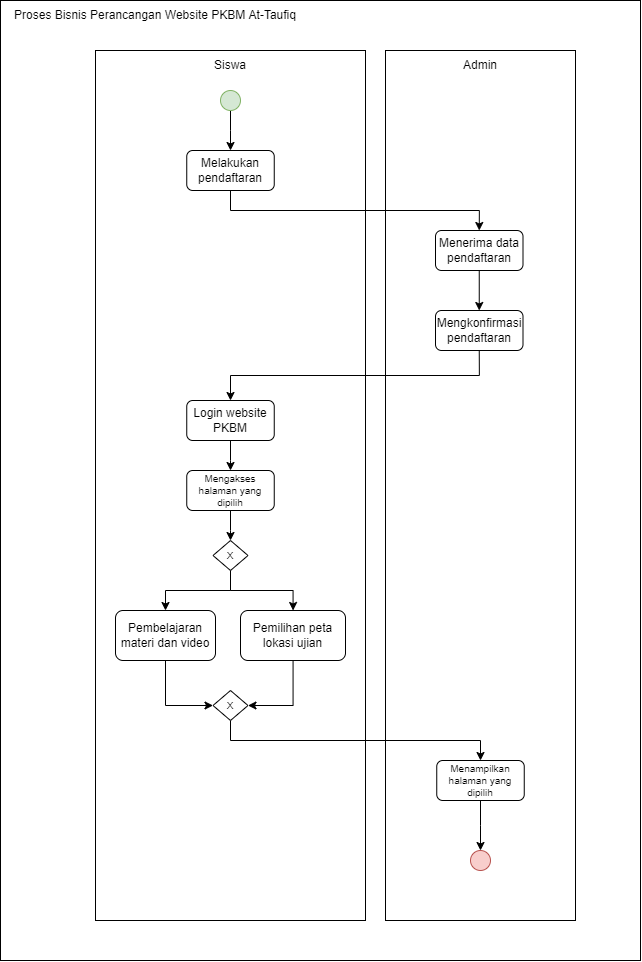

The diagram above was exported from draw.io. Its source (the exported page's mxGraphModel, read from the mxfile embedded in the PNG):
<mxGraphModel dx="1240" dy="689" grid="1" gridSize="10" guides="1" tooltips="1" connect="1" arrows="1" fold="1" page="1" pageScale="1" pageWidth="850" pageHeight="1100" math="0" shadow="0">
  <root>
    <mxCell id="0" />
    <mxCell id="1" parent="0" />
    <mxCell id="T4s_zn5TK57Nzw2Ds7uh-1" value="" style="rounded=0;whiteSpace=wrap;html=1;" vertex="1" parent="1">
      <mxGeometry x="105" y="70" width="640" height="960" as="geometry" />
    </mxCell>
    <mxCell id="T4s_zn5TK57Nzw2Ds7uh-2" value="" style="rounded=0;whiteSpace=wrap;html=1;" vertex="1" parent="1">
      <mxGeometry x="200" y="120" width="270" height="870" as="geometry" />
    </mxCell>
    <mxCell id="T4s_zn5TK57Nzw2Ds7uh-3" value="" style="rounded=0;whiteSpace=wrap;html=1;" vertex="1" parent="1">
      <mxGeometry x="490" y="120" width="190" height="870" as="geometry" />
    </mxCell>
    <mxCell id="T4s_zn5TK57Nzw2Ds7uh-4" value="Proses Bisnis Perancangan Website PKBM At-Taufiq" style="text;html=1;strokeColor=none;fillColor=none;align=center;verticalAlign=middle;whiteSpace=wrap;rounded=0;" vertex="1" parent="1">
      <mxGeometry x="105" y="70" width="310" height="30" as="geometry" />
    </mxCell>
    <mxCell id="T4s_zn5TK57Nzw2Ds7uh-6" value="Siswa" style="text;html=1;strokeColor=none;fillColor=none;align=center;verticalAlign=middle;whiteSpace=wrap;rounded=0;" vertex="1" parent="1">
      <mxGeometry x="305" y="120" width="60" height="30" as="geometry" />
    </mxCell>
    <mxCell id="T4s_zn5TK57Nzw2Ds7uh-7" value="Admin" style="text;html=1;strokeColor=none;fillColor=none;align=center;verticalAlign=middle;whiteSpace=wrap;rounded=0;" vertex="1" parent="1">
      <mxGeometry x="555" y="120" width="60" height="30" as="geometry" />
    </mxCell>
    <mxCell id="T4s_zn5TK57Nzw2Ds7uh-14" style="edgeStyle=orthogonalEdgeStyle;rounded=0;orthogonalLoop=1;jettySize=auto;html=1;" edge="1" parent="1" source="T4s_zn5TK57Nzw2Ds7uh-8" target="T4s_zn5TK57Nzw2Ds7uh-9">
      <mxGeometry relative="1" as="geometry" />
    </mxCell>
    <mxCell id="T4s_zn5TK57Nzw2Ds7uh-8" value="" style="ellipse;whiteSpace=wrap;html=1;aspect=fixed;fillColor=#d5e8d4;strokeColor=#82b366;direction=south;" vertex="1" parent="1">
      <mxGeometry x="325" y="160" width="20" height="20" as="geometry" />
    </mxCell>
    <mxCell id="T4s_zn5TK57Nzw2Ds7uh-13" style="edgeStyle=orthogonalEdgeStyle;rounded=0;orthogonalLoop=1;jettySize=auto;html=1;entryX=0.5;entryY=0;entryDx=0;entryDy=0;exitX=0.5;exitY=1;exitDx=0;exitDy=0;" edge="1" parent="1" source="T4s_zn5TK57Nzw2Ds7uh-9" target="T4s_zn5TK57Nzw2Ds7uh-10">
      <mxGeometry relative="1" as="geometry" />
    </mxCell>
    <mxCell id="T4s_zn5TK57Nzw2Ds7uh-9" value="Melakukan pendaftaran" style="rounded=1;whiteSpace=wrap;html=1;" vertex="1" parent="1">
      <mxGeometry x="291.25" y="220" width="87.5" height="40" as="geometry" />
    </mxCell>
    <mxCell id="T4s_zn5TK57Nzw2Ds7uh-12" style="edgeStyle=orthogonalEdgeStyle;rounded=0;orthogonalLoop=1;jettySize=auto;html=1;" edge="1" parent="1" source="T4s_zn5TK57Nzw2Ds7uh-10" target="T4s_zn5TK57Nzw2Ds7uh-11">
      <mxGeometry relative="1" as="geometry" />
    </mxCell>
    <mxCell id="T4s_zn5TK57Nzw2Ds7uh-10" value="Menerima data pendaftaran" style="rounded=1;whiteSpace=wrap;html=1;" vertex="1" parent="1">
      <mxGeometry x="540" y="300" width="87.5" height="40" as="geometry" />
    </mxCell>
    <mxCell id="T4s_zn5TK57Nzw2Ds7uh-16" style="edgeStyle=orthogonalEdgeStyle;rounded=0;orthogonalLoop=1;jettySize=auto;html=1;entryX=0.5;entryY=0;entryDx=0;entryDy=0;exitX=0.5;exitY=1;exitDx=0;exitDy=0;" edge="1" parent="1" source="T4s_zn5TK57Nzw2Ds7uh-11" target="T4s_zn5TK57Nzw2Ds7uh-15">
      <mxGeometry relative="1" as="geometry" />
    </mxCell>
    <mxCell id="T4s_zn5TK57Nzw2Ds7uh-11" value="Mengkonfirmasi pendaftaran" style="rounded=1;whiteSpace=wrap;html=1;" vertex="1" parent="1">
      <mxGeometry x="540" y="380" width="87.5" height="40" as="geometry" />
    </mxCell>
    <mxCell id="T4s_zn5TK57Nzw2Ds7uh-19" style="edgeStyle=orthogonalEdgeStyle;rounded=0;orthogonalLoop=1;jettySize=auto;html=1;entryX=0.5;entryY=0;entryDx=0;entryDy=0;" edge="1" parent="1" source="T4s_zn5TK57Nzw2Ds7uh-15" target="T4s_zn5TK57Nzw2Ds7uh-17">
      <mxGeometry relative="1" as="geometry" />
    </mxCell>
    <mxCell id="T4s_zn5TK57Nzw2Ds7uh-15" value="Login website PKBM" style="rounded=1;whiteSpace=wrap;html=1;" vertex="1" parent="1">
      <mxGeometry x="291.25" y="470" width="87.5" height="40" as="geometry" />
    </mxCell>
    <mxCell id="T4s_zn5TK57Nzw2Ds7uh-21" style="edgeStyle=orthogonalEdgeStyle;rounded=0;orthogonalLoop=1;jettySize=auto;html=1;entryX=0.5;entryY=0;entryDx=0;entryDy=0;" edge="1" parent="1" source="T4s_zn5TK57Nzw2Ds7uh-17" target="T4s_zn5TK57Nzw2Ds7uh-20">
      <mxGeometry relative="1" as="geometry" />
    </mxCell>
    <mxCell id="T4s_zn5TK57Nzw2Ds7uh-17" value="Mengakses halaman yang dipilih" style="rounded=1;whiteSpace=wrap;html=1;fontSize=10;" vertex="1" parent="1">
      <mxGeometry x="291.25" y="540" width="87.5" height="40" as="geometry" />
    </mxCell>
    <mxCell id="T4s_zn5TK57Nzw2Ds7uh-28" style="edgeStyle=orthogonalEdgeStyle;rounded=0;orthogonalLoop=1;jettySize=auto;html=1;" edge="1" parent="1" source="T4s_zn5TK57Nzw2Ds7uh-20" target="T4s_zn5TK57Nzw2Ds7uh-22">
      <mxGeometry relative="1" as="geometry" />
    </mxCell>
    <mxCell id="T4s_zn5TK57Nzw2Ds7uh-29" style="edgeStyle=orthogonalEdgeStyle;rounded=0;orthogonalLoop=1;jettySize=auto;html=1;" edge="1" parent="1" source="T4s_zn5TK57Nzw2Ds7uh-20" target="T4s_zn5TK57Nzw2Ds7uh-23">
      <mxGeometry relative="1" as="geometry" />
    </mxCell>
    <mxCell id="T4s_zn5TK57Nzw2Ds7uh-20" value="" style="rhombus;whiteSpace=wrap;html=1;" vertex="1" parent="1">
      <mxGeometry x="317.5" y="610" width="35" height="30" as="geometry" />
    </mxCell>
    <mxCell id="T4s_zn5TK57Nzw2Ds7uh-33" style="edgeStyle=orthogonalEdgeStyle;rounded=0;orthogonalLoop=1;jettySize=auto;html=1;entryX=0;entryY=0.5;entryDx=0;entryDy=0;" edge="1" parent="1" source="T4s_zn5TK57Nzw2Ds7uh-22" target="T4s_zn5TK57Nzw2Ds7uh-30">
      <mxGeometry relative="1" as="geometry" />
    </mxCell>
    <mxCell id="T4s_zn5TK57Nzw2Ds7uh-22" value="Pembelajaran materi dan video" style="rounded=1;whiteSpace=wrap;html=1;" vertex="1" parent="1">
      <mxGeometry x="220" y="680" width="100" height="50" as="geometry" />
    </mxCell>
    <mxCell id="T4s_zn5TK57Nzw2Ds7uh-32" style="edgeStyle=orthogonalEdgeStyle;rounded=0;orthogonalLoop=1;jettySize=auto;html=1;entryX=1;entryY=0.5;entryDx=0;entryDy=0;" edge="1" parent="1" source="T4s_zn5TK57Nzw2Ds7uh-23" target="T4s_zn5TK57Nzw2Ds7uh-30">
      <mxGeometry relative="1" as="geometry" />
    </mxCell>
    <mxCell id="T4s_zn5TK57Nzw2Ds7uh-23" value="Pemilihan peta lokasi ujian" style="rounded=1;whiteSpace=wrap;html=1;" vertex="1" parent="1">
      <mxGeometry x="345" y="680" width="105" height="50" as="geometry" />
    </mxCell>
    <mxCell id="T4s_zn5TK57Nzw2Ds7uh-36" style="edgeStyle=orthogonalEdgeStyle;rounded=0;orthogonalLoop=1;jettySize=auto;html=1;exitX=0.5;exitY=1;exitDx=0;exitDy=0;" edge="1" parent="1" source="T4s_zn5TK57Nzw2Ds7uh-30" target="T4s_zn5TK57Nzw2Ds7uh-35">
      <mxGeometry relative="1" as="geometry" />
    </mxCell>
    <mxCell id="T4s_zn5TK57Nzw2Ds7uh-30" value="" style="rhombus;whiteSpace=wrap;html=1;" vertex="1" parent="1">
      <mxGeometry x="317.5" y="760" width="35" height="30" as="geometry" />
    </mxCell>
    <mxCell id="T4s_zn5TK57Nzw2Ds7uh-38" style="edgeStyle=orthogonalEdgeStyle;rounded=0;orthogonalLoop=1;jettySize=auto;html=1;entryX=0;entryY=0.5;entryDx=0;entryDy=0;fontSize=10;" edge="1" parent="1" source="T4s_zn5TK57Nzw2Ds7uh-35" target="T4s_zn5TK57Nzw2Ds7uh-37">
      <mxGeometry relative="1" as="geometry" />
    </mxCell>
    <mxCell id="T4s_zn5TK57Nzw2Ds7uh-35" value="Menampilkan halaman yang dipilih" style="rounded=1;whiteSpace=wrap;html=1;fontSize=10;" vertex="1" parent="1">
      <mxGeometry x="541.25" y="830" width="87.5" height="40" as="geometry" />
    </mxCell>
    <mxCell id="T4s_zn5TK57Nzw2Ds7uh-37" value="" style="ellipse;whiteSpace=wrap;html=1;aspect=fixed;fillColor=#f8cecc;strokeColor=#b85450;direction=south;" vertex="1" parent="1">
      <mxGeometry x="575" y="920" width="20" height="20" as="geometry" />
    </mxCell>
    <mxCell id="T4s_zn5TK57Nzw2Ds7uh-39" value="X" style="text;html=1;strokeColor=none;fillColor=none;align=center;verticalAlign=middle;whiteSpace=wrap;rounded=0;fontSize=10;" vertex="1" parent="1">
      <mxGeometry x="305" y="610" width="60" height="30" as="geometry" />
    </mxCell>
    <mxCell id="T4s_zn5TK57Nzw2Ds7uh-40" value="X" style="text;html=1;strokeColor=none;fillColor=none;align=center;verticalAlign=middle;whiteSpace=wrap;rounded=0;fontSize=10;" vertex="1" parent="1">
      <mxGeometry x="305" y="760" width="60" height="30" as="geometry" />
    </mxCell>
  </root>
</mxGraphModel>